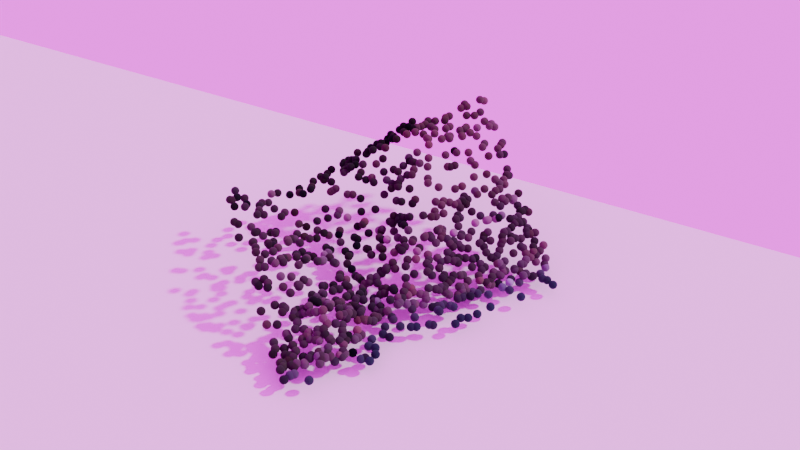 # Source: pipeline.blend  (saved by Blender 4.3.34; exported with 4.5.12 LTS)
import bpy
from mathutils import Matrix  # noqa: F401  (used for matrix-valued properties, if any)

bpy.ops.wm.read_factory_settings(use_empty=True)
scene = bpy.context.scene
scene.name = 'Scene'

# ---- collections
col_collection = bpy.data.collections.new('Collection'); scene.collection.children.link(col_collection)
col_collection_1 = bpy.data.collections.new('Collection 1'); col_collection.children.link(col_collection_1)
col_environment = bpy.data.collections.new('Environment'); col_collection.children.link(col_environment)

# ---- images (referenced by path relative to the original .blend; pixels are not part of the script)
import os
ASSET_DIR = os.environ.get("B2B_ASSET_DIR", "")  # directory of the original .blend (textures are referenced by path, not embedded)
HERE = os.path.dirname(os.path.abspath(__file__))  # packed textures are extracted next to this script under _unpacked/

def load_image(name, relpath, width, height, colorspace="sRGB"):
    """Load a texture the original file referenced (path relative to the .blend, or extracted next to this script)."""
    p = next((c for c in (os.path.join(HERE, relpath), os.path.join(ASSET_DIR, relpath)) if relpath and os.path.exists(c)), "")
    if p:
        img = bpy.data.images.load(p, check_existing=True)
        img.name = name
    else:  # same state as the original file: an image datablock whose file is absent (Cycles renders it pink)
        img = bpy.data.images.new(name, width, height)
        img.source = "FILE"
        img.filepath = "//" + (relpath or name)
    img.colorspace_settings.name = colorspace
    return img
img_ca_13_220_230_b4_rgb_gt_png = load_image('ca_13_220_230_b4_rgb_gt.png', 'ca_13_220_230_b4_rgb_gt.png', 1024, 1024, 'sRGB')
img_city_exr = load_image('city.exr', 'city.exr', 1024, 1024, 'Linear Rec.709')

# ---- materials (node trees are filled in below, after node groups)
mat_material_001 = bpy.data.materials.new('Material.001')
mat_material_002 = bpy.data.materials.new('Material.002')

# ---- node groups
ng_geometry_nodes = bpy.data.node_groups.new('Geometry Nodes', 'GeometryNodeTree')
_s = ng_geometry_nodes.interface.new_socket(name='Geometry', in_out='OUTPUT', socket_type='NodeSocketGeometry')
_s = ng_geometry_nodes.interface.new_socket(name='Geometry', in_out='INPUT', socket_type='NodeSocketGeometry')
ng_geometry_nodes.is_modifier = True
_N = ng_geometry_nodes.nodes; _L = ng_geometry_nodes.links
n0 = _N.new('NodeGroupInput'); n0.name = 'Group Input'; n0.location = (-492, 3)
n1 = _N.new('NodeGroupOutput'); n1.name = 'Group Output'; n1.location = (1191, 118)
n2 = _N.new('GeometryNodeMeshToPoints'); n2.name = 'Mesh to Points'; n2.location = (-234, 205)
n3 = _N.new('GeometryNodeInstanceOnPoints'); n3.name = 'Instance on Points'; n3.location = (441, 198)
n4 = _N.new('GeometryNodeMeshIcoSphere'); n4.name = 'Ico Sphere'; n4.location = (2, -153)
n4.inputs[0].default_value = 20.0
n4.inputs[1].default_value = 3
n5 = _N.new('GeometryNodeSetMaterial'); n5.name = 'Set Material'; n5.location = (770, 215)
n5.inputs[2].default_value = mat_material_001
_L.new(n0.outputs[0], n2.inputs[0])
_L.new(n2.outputs[0], n3.inputs[0])
_L.new(n4.outputs[0], n3.inputs[2])
_L.new(n3.outputs[0], n5.inputs[0])
_L.new(n5.outputs[0], n1.inputs[0])
n1.is_active_output = True

# ---- material node trees
mat_material_001.use_nodes = True; mat_material_001.node_tree.nodes.clear()
_N = mat_material_001.node_tree.nodes; _L = mat_material_001.node_tree.links
n0 = _N.new('ShaderNodeBsdfPrincipled'); n0.name = 'Principled BSDF'; n0.location = (-235, 541)
n0.inputs[1].default_value = 1.0
n0.inputs[2].default_value = 1.0
n0.inputs[3].default_value = 8.3
n0.inputs[13].default_value = 0.5636
n1 = _N.new('ShaderNodeOutputMaterial'); n1.name = 'Material Output'; n1.location = (311, 309)
n2 = _N.new('ShaderNodeAttribute'); n2.name = 'Attribute'; n2.location = (-600, 340)
n2.attribute_type = 'INSTANCER'
n2.attribute_name = 'Col'
n3 = _N.new('ShaderNodeBsdfDiffuse'); n3.name = 'Diffuse BSDF'; n3.location = (-171, 52)
n4 = _N.new('ShaderNodeHueSaturation'); n4.name = 'Hue/Saturation/Value'; n4.location = (-671, 93)
n4.inputs[4].default_value = (0.8, 0.06254, 0.09913, 1.0)
_L.new(n2.outputs[0], n0.inputs[0])
_L.new(n2.outputs[0], n3.inputs[0])
_L.new(n0.outputs[0], n1.inputs[0])
n1.is_active_output = True
mat_material_002.use_nodes = True; mat_material_002.node_tree.nodes.clear()
_N = mat_material_002.node_tree.nodes; _L = mat_material_002.node_tree.links
n0 = _N.new('ShaderNodeOutputMaterial'); n0.name = 'Material Output'; n0.location = (300, 300)
n1 = _N.new('ShaderNodeBsdfPrincipled'); n1.name = 'Principled BSDF'; n1.location = (10, 300)
n1.inputs[1].default_value = 0.7047
n1.inputs[2].default_value = 1.0
n2 = _N.new('ShaderNodeTexImage'); n2.name = 'Image Texture'; n2.location = (-280, 280)
n2.image = img_ca_13_220_230_b4_rgb_gt_png
_L.new(n1.outputs[0], n0.inputs[0])
_L.new(n2.outputs[0], n1.inputs[0])
n0.is_active_output = True

# ---- world
world_world = bpy.data.worlds.new('World'); scene.world = world_world
world_world.use_nodes = True; world_world.node_tree.nodes.clear()
_N = world_world.node_tree.nodes; _L = world_world.node_tree.links
n0 = _N.new('ShaderNodeOutputWorld'); n0.name = 'World Output'; n0.location = (300, 300)
n1 = _N.new('ShaderNodeBackground'); n1.name = 'Background'; n1.location = (10, 300)
n1.inputs[1].default_value = 2.2
n2 = _N.new('ShaderNodeTexEnvironment'); n2.name = 'Environment Texture'; n2.location = (-506, 368)
n2.image = img_city_exr
_L.new(n1.outputs[0], n0.inputs[0])
_L.new(n2.outputs[0], n1.inputs[0])
n0.is_active_output = True
world_world.color = (0.05088, 0.05088, 0.05088)
world_world.sun_shadow_jitter_overblur = 0.0

# ---- cameras
cam_camera = bpy.data.cameras.new('Camera')
cam_camera.clip_end = 564.7
cam_camera.ortho_scale = 7.314

# ---- meshes
me_test2 = bpy.data.meshes.new('test2')
me_test2.from_pydata([(715.0, 387.8, 178.1), (552.4, 395.0, 103.7), (839.1, 445.0, 167.3), (739.8, 506.8, 208.7), (712.9, 496.2, 190.1), (758.2, 441.5, 200.8), (902.2, 420.0, 136.0), (910.1, 546.2, 151.5), (759.9, 459.2, 206.4), (778.1, 551.8, 208.3), (648.4, 462.2, 146.6), (813.4, 576.0, 199.2), (853.6, 435.8, 162.0), (915.8, 577.8, 149.0), (724.1, 474.2, 193.1), (789.8, 419.2, 190.6), (682.9, 455.0, 161.2), (676.2, 431.5, 153.4), (847.7, 507.5, 176.8), (928.6, 438.0, 124.6), (900.5, 558.8, 155.3), (795.4, 516.0, 197.0), (659.8, 423.5, 143.0), (658.6, 484.2, 152.6), (839.2, 681.2, 201.4), (857.9, 617.0, 185.4), (890.2, 507.8, 166.9), (815.8, 449.0, 179.7), (844.8, 612.0, 193.5), (954.7, 389.5, 115.8), (1026.0, 520.2, 115.7), (941.4, 565.2, 142.9), (948.8, 758.0, 174.0), (1068.0, 730.2, 156.0), (1013.0, 467.8, 118.1), (979.8, 509.8, 134.2), (1070.0, 797.5, 178.1), (942.6, 663.8, 162.2), (1008.0, 595.5, 134.8), (1061.0, 851.0, 168.6), (966.0, 429.5, 114.2), (1012.0, 624.8, 125.6), (946.8, 776.8, 182.3), (955.9, 661.2, 157.1), (997.4, 525.2, 129.2), (1033.0, 507.5, 110.5), (952.2, 626.8, 148.5), (978.4, 707.5, 154.4), (1029.0, 607.0, 123.6), (1388.0, 482.0, 176.6), (1300.0, 493.8, 109.8), (1497.0, 473.2, 237.6), (1462.0, 608.5, 160.1), (1191.0, 417.0, 53.41), (1174.0, 528.5, 78.32), (1158.0, 655.5, 107.6), (1153.0, 854.2, 154.9), (1090.0, 707.8, 147.8), (1324.0, 777.0, 96.51), (1361.0, 607.8, 150.8), (1302.0, 417.5, 123.5), (1462.0, 477.0, 237.5), (1409.0, 517.8, 192.3), (1385.0, 615.8, 146.5), (1324.0, 629.5, 140.3), (1326.0, 707.8, 107.6), (1204.0, 664.2, 97.57), (1185.0, 778.8, 129.8), (1286.0, 418.8, 108.8), (1117.0, 439.5, 81.45), (1096.0, 804.5, 174.1), (1272.0, 779.5, 124.6), (1090.0, 462.5, 89.82), (1369.0, 677.8, 125.7), (1426.0, 630.5, 148.2), (1481.0, 580.5, 175.1), (1503.0, 486.0, 218.2), (1185.0, 475.2, 66.7), (1088.0, 528.2, 96.38), (1219.0, 765.0, 112.6), (1182.0, 574.5, 73.08), (1334.0, 657.0, 130.8), (1257.0, 456.5, 97.17), (1372.0, 501.8, 162.7), (1369.0, 407.5, 180.1), (1478.0, 445.5, 258.5), (1444.0, 580.2, 160.1), (1182.0, 436.5, 66.85), (1244.0, 634.0, 80.07), (1180.0, 706.8, 121.6), (1136.0, 885.2, 161.4), (1147.0, 767.8, 144.4), (1095.0, 492.5, 87.89), (1226.0, 499.0, 86.51), (1454.0, 576.8, 173.0), (1480.0, 467.2, 236.8), (1379.0, 492.8, 168.6), (1104.0, 742.5, 152.9), (1455.0, 471.2, 234.4), (1176.0, 922.0, 161.9), (1110.0, 898.2, 157.8), (1105.0, 905.8, 160.8), (1504.0, 570.0, 188.0), (1541.0, 449.8, 262.1), (1507.0, 435.8, 257.8), (1532.0, 518.2, 219.1), (1549.0, 469.0, 248.6), (1513.0, 466.5, 232.3), (1537.0, 491.2, 225.4), (1560.0, 503.5, 229.7), (1560.0, 485.2, 237.7), (1540.0, 516.8, 224.3), (1611.0, 479.2, 250.4), (1589.0, 419.0, 274.6), (1594.0, 417.2, 276.1), (1628.0, 413.2, 289.2), (1587.0, 408.2, 293.6), (363.0, 191.0, 10.87), (371.8, 58.75, -0.43), (360.4, 143.5, 0.08), (328.1, 154.0, 0.66), (375.2, 132.5, 0.06), (582.9, -116.0, -0.44), (900.8, -264.5, -0.39), (896.6, -249.0, -0.25), (910.8, -170.5, -0.32), (858.5, -203.8, 0.23), (847.8, -183.2, -0.06), (830.2, -139.2, -0.07), (748.5, -127.0, 0.07), (628.2, -120.2, 0.32), (438.1, 118.2, 13.64), (575.6, 91.75, 74.17), (481.6, 109.0, 23.36), (383.4, 189.2, 10.58), (524.2, 253.8, 52.72), (548.8, 161.8, 59.74), (521.9, 55.25, 33.31), (578.1, 302.2, 115.1), (396.9, 211.2, 11.19), (443.2, 215.8, 13.93), (464.4, 138.8, 17.29), (573.5, 70.5, 60.36), (416.2, 182.0, 15.65), (480.8, 74.75, 33.93), (513.4, 34.75, 22.19), (440.6, 200.5, 17.1), (532.9, 304.2, 78.5), (549.9, 223.2, 72.12), (536.2, 57.25, 43.27), (530.1, 173.5, 50.65), (468.4, 233.5, 23.47), (512.5, 343.8, 79.23), (515.6, 241.2, 45.33), (559.9, 164.5, 67.95), (577.6, -78.25, -0.29), (544.9, -3.25, 9.4), (562.6, -7.0, 13.06), (571.2, 62.25, 53.48), (579.1, 130.2, 81.29), (546.9, 107.8, 56.43), (540.4, 149.2, 52.96), (504.0, 84.5, 35.13), (515.8, 164.5, 40.02), (513.2, 238.0, 44.32), (528.1, 177.5, 51.48), (545.0, 167.0, 59.51), (516.2, 73.25, 32.82), (565.2, 189.8, 71.08), (578.0, 230.0, 85.53), (576.1, 228.5, 85.45), (543.9, 122.8, 55.63), (513.1, 14.25, 2.57), (549.1, 114.0, 58.78), (565.3, 122.8, 71.41), (546.3, 6.5, 11.9), (565.8, 2.5, 20.26), (495.8, 48.5, 25.42), (479.7, 59.75, 29.07), (460.3, 55.25, 19.57), (463.9, 107.8, 23.82), (474.2, 180.8, 25.58), (434.4, 115.8, 9.05), (449.6, 195.5, 15.49), (419.9, 145.0, 16.08), (424.4, 187.0, 13.34), (403.5, 161.5, 13.95), (401.1, 192.2, 10.57), (420.2, 261.0, 20.44), (404.9, 191.5, 10.61), (448.2, 266.5, 25.27), (403.4, 148.5, 12.24), (469.0, 285.8, 35.51), (442.3, 176.8, 17.99), (490.6, 204.5, 35.08), (488.8, 66.75, 34.73), (664.6, -9.75, 20.78), (594.1, 349.0, 122.9), (635.6, 213.0, 115.7), (733.3, 213.0, 93.66), (656.8, 53.25, 74.63), (758.1, 81.0, 82.17), (758.5, -9.5, 45.33), (923.2, 39.0, 17.25), (870.4, -4.25, 11.08), (910.2, 176.5, 54.87), (870.2, 214.8, 69.73), (689.6, 59.0, 91.86), (723.2, 160.8, 99.26), (742.9, 250.0, 100.8), (729.7, 306.5, 138.8), (606.0, 259.8, 101.0), (680.1, 356.2, 156.9), (736.7, 316.2, 140.0), (705.6, 211.0, 107.6), (904.4, 370.5, 139.8), (837.8, 242.5, 80.89), (713.3, 52.25, 96.91), (744.7, 9.25, 58.15), (927.5, 94.25, 24.29), (906.4, 14.75, 20.62), (926.8, 215.8, 68.57), (916.2, 317.8, 138.3), (735.5, 193.5, 90.04), (740.6, 311.2, 133.5), (599.9, 310.8, 125.9), (637.2, 43.0, 63.09), (616.1, 14.5, 36.76), (616.2, 233.0, 98.17), (620.5, 124.8, 115.4), (617.4, 31.75, 49.2), (737.9, 84.25, 90.1), (872.9, 131.0, 49.41), (869.6, 20.25, 18.45), (871.4, -56.5, 23.06), (863.3, 91.75, 42.68), (691.8, -19.5, 17.24), (775.6, 149.2, 80.96), (911.5, 372.8, 136.1), (798.1, 299.8, 112.5), (628.0, 163.5, 130.6), (675.9, 318.2, 140.3), (598.8, 299.8, 120.7), (748.9, 355.0, 161.7), (784.6, 315.0, 131.0), (889.5, 369.8, 146.9), (830.9, 248.2, 83.57), (834.9, 197.8, 72.43), (732.4, 17.75, 56.29), (901.4, 99.25, 37.44), (946.7, -72.0, 47.32), (853.6, 92.75, 44.73), (932.4, 306.5, 130.3), (784.4, 224.5, 86.93), (687.8, 210.2, 128.1), (615.0, 262.0, 104.8), (828.6, 364.2, 165.9), (920.4, -82.5, 32.19), (855.6, -91.75, 0.74), (860.9, -31.0, 11.49), (830.7, -28.75, 6.51), (816.0, -18.75, 20.79), (775.0, -35.0, 34.69), (761.1, -17.0, 43.17), (664.0, -101.0, -0.7), (660.6, -70.5, -0.65), (667.7, -14.75, 18.15), (591.1, -90.0, -0.28), (590.8, -30.25, 4.24), (647.8, -10.25, 22.79), (690.8, -0.25, 37.6), (703.9, -64.0, -0.26), (755.8, -7.25, 44.87), (752.6, -93.5, 0.13), (797.4, -80.75, -0.05), (884.3, -13.75, 21.89), (862.8, -81.25, 3.32), (918.0, -46.75, 48.2), (933.8, -85.25, 36.01), (754.8, 20.5, 71.21), (726.4, 42.0, 87.52), (694.3, 64.0, 99.13), (637.9, 17.0, 43.92), (639.7, 75.75, 88.8), (593.4, 14.75, 30.83), (616.4, 104.8, 96.87), (589.0, 107.0, 86.66), (590.1, 257.8, 93.02), (589.1, 255.5, 92.89), (604.8, 247.0, 95.44), (625.9, 255.8, 106.1), (624.2, 217.5, 107.4), (638.8, 237.8, 109.1), (627.5, 189.5, 117.9), (644.2, 208.2, 130.9), (597.4, 33.5, 43.1), (642.8, 137.5, 138.8), (687.9, 217.8, 124.3), (693.3, 193.8, 120.5), (682.5, 128.8, 126.0), (726.2, 206.8, 91.74), (742.6, 231.5, 96.2), (680.0, 76.75, 101.8), (729.0, 181.2, 96.8), (730.2, 170.0, 96.7), (726.4, 150.0, 98.69), (689.9, 50.0, 87.47), (720.8, 102.0, 96.12), (783.7, 217.0, 86.42), (761.8, 133.2, 79.87), (737.1, 61.75, 92.58), (787.8, 131.2, 68.5), (846.2, 195.5, 70.81), (786.6, 78.25, 69.9), (858.9, 178.8, 69.72), (789.9, 60.0, 72.07), (779.1, 38.0, 75.8), (770.9, 23.0, 72.55), (844.2, 135.2, 55.39), (789.7, 30.75, 66.9), (866.0, 125.5, 47.07), (912.7, 161.5, 48.38), (870.8, 63.75, 41.91), (927.2, 99.25, 29.74), (871.0, 6.25, 8.68), (901.6, 26.5, 19.69), (939.9, 13.75, 37.92), (951.4, -349.5, -0.26), (950.2, -112.2, 21.45), (1026.0, -167.5, 36.15), (1021.0, -145.8, 39.05), (975.1, -132.8, 14.71), (1049.0, -297.8, -0.36), (1043.0, -252.5, 0.27), (1049.0, -283.5, -0.03), (993.2, -253.0, -0.25), (1079.0, -211.8, 44.62), (1071.0, -199.0, 49.65), (1019.0, -230.8, 0.53), (1004.0, -214.5, 1.42), (1017.0, -176.2, 24.97), (1007.0, -114.2, 49.73), (1056.0, -170.2, 55.7), (1032.0, -245.5, 0.68), (996.8, -244.2, 0.01), (998.6, -171.8, 4.44), (979.3, -139.5, 10.36), (952.7, -138.0, 1.6), (1140.0, -120.5, 117.3), (1125.0, -286.2, 5.02), (1296.0, -280.8, 85.32), (1505.0, -130.2, 230.1), (1398.0, -147.5, 200.4), (1229.0, -228.5, 104.4), (1130.0, -204.0, 72.01), (1196.0, -147.8, 119.2), (1227.0, -236.5, 99.42), (1359.0, -195.0, 155.5), (1500.0, -135.5, 228.7), (1490.0, -232.2, 185.1), (1423.0, -145.8, 204.6), (1190.0, -266.8, 64.05), (1485.0, -122.0, 225.4), (1095.0, -226.2, 44.26), (1245.0, -198.2, 115.4), (1483.0, -266.2, 174.0), (1470.0, -137.0, 212.4), (1278.0, -250.8, 94.16), (1286.0, -123.8, 161.7), (1132.0, -139.0, 105.0), (1150.0, -239.2, 58.99), (1311.0, -176.0, 144.0), (1418.0, -159.2, 198.3), (1408.0, -285.0, 126.4), (1507.0, -151.0, 213.4), (1350.0, -195.5, 152.2), (1170.0, -240.8, 69.2), (1491.0, -187.5, 193.4), (1200.0, -275.0, 62.04), (1151.0, -288.2, 26.85), (1106.0, -292.8, 0.95), (1096.0, -254.0, 17.9), (1149.0, -279.2, 33.4), (1146.0, -294.2, 18.74), (1168.0, -297.8, 23.26), (1199.0, -299.8, 36.38), (1258.0, -294.5, 72.73), (1308.0, -290.0, 87.05), (1373.0, -280.2, 122.6), (1421.0, -281.8, 136.4), (1436.0, -294.0, 147.9), (1489.0, -272.2, 174.8), (1135.0, -234.0, 53.45), (1088.0, -239.5, 30.81), (1091.0, -214.0, 49.15), (1108.0, -139.0, 100.2), (1109.0, -161.2, 87.02), (1164.0, -120.0, 121.1), (1107.0, -226.2, 47.23), (1161.0, -174.0, 94.67), (1147.0, -205.8, 75.2), (1190.0, -169.0, 108.9), (1250.0, -115.0, 155.6), (1208.0, -191.5, 114.2), (1238.0, -179.0, 130.6), (1301.0, -122.2, 169.1), (1315.0, -115.5, 179.2), (1321.0, -113.8, 182.4), (1242.0, -195.8, 117.9), (1222.0, -219.2, 106.4), (1297.0, -149.8, 157.4), (1288.0, -168.2, 143.4), (1285.0, -184.0, 132.0), (1258.0, -225.5, 102.8), (1343.0, -161.8, 163.9), (1312.0, -201.8, 130.7), (1310.0, -217.0, 119.2), (1381.0, -168.2, 177.9), (1323.0, -242.8, 114.8), (1368.0, -225.2, 139.8), (1399.0, -227.0, 153.9), (1446.0, -225.8, 171.5), (980.1, 49.0, 60.09), (1016.0, -102.5, 59.62), (1036.0, 32.5, 102.2), (999.1, 143.8, 28.13), (951.9, 225.2, 67.27), (1020.0, 323.0, 106.2), (1040.0, 213.0, 35.51), (968.6, 0.75, 56.92), (1076.0, -45.75, 122.3), (1031.0, 57.25, 90.15), (1011.0, 178.5, 28.83), (983.7, 274.0, 96.32), (1042.0, 323.5, 107.2), (949.2, 360.8, 123.3), (982.6, -102.5, 45.72), (959.4, -85.5, 45.08), (974.6, 85.75, 56.41), (946.1, 190.5, 53.16), (1001.0, 331.0, 105.3), (1059.0, 247.0, 40.07), (947.9, -2.25, 45.59), (1007.0, -83.0, 74.51), (972.7, -35.25, 68.44), (1001.0, 156.5, 34.22), (988.3, 267.5, 89.63), (995.4, 300.8, 105.8), (942.2, 305.2, 127.7), (1057.0, -1.5, 105.5), (1031.0, -67.75, 96.43), (1070.0, -90.75, 98.14), (1002.0, 63.5, 74.49), (1022.0, 48.0, 86.3), (1044.0, 35.0, 108.3), (1071.0, 16.75, 123.7), (962.8, -42.75, 68.04), (979.9, -83.25, 60.88), (950.4, 108.2, 34.64), (966.4, 104.2, 46.06), (988.7, 88.5, 68.73), (964.4, 16.75, 50.73), (1470.0, -110.0, 223.5), (1319.0, -16.5, 232.4), (1262.0, 53.0, 191.2), (1127.0, -2.0, 160.4), (1146.0, 183.0, 86.44), (1160.0, 250.0, 73.17), (1210.0, 155.0, 118.7), (1149.0, -6.75, 169.4), (1304.0, 72.75, 199.3), (1260.0, -78.75, 179.0), (1386.0, -89.0, 222.6), (1428.0, -59.5, 231.6), (1301.0, -97.5, 186.8), (1364.0, 60.25, 244.7), (1455.0, 239.5, 262.9), (1313.0, 131.5, 182.9), (1200.0, 55.0, 161.2), (1251.0, 178.2, 124.1), (1232.0, 223.8, 105.5), (1288.0, 366.5, 110.0), (1211.0, 373.2, 58.85), (1170.0, 341.5, 53.64), (1193.0, 262.8, 83.35), (1266.0, 272.0, 117.6), (1197.0, 132.8, 123.6), (1335.0, 240.0, 169.7), (1290.0, 141.8, 162.8), (1400.0, 225.2, 218.3), (1383.0, 152.5, 217.6), (1444.0, 172.2, 272.6), (1483.0, 144.5, 304.5), (1492.0, 40.75, 284.8), (1509.0, -7.0, 264.9), (1331.0, -52.25, 228.7), (1430.0, 166.8, 263.5), (1274.0, 72.75, 183.8), (1449.0, 348.0, 232.8), (1374.0, 339.2, 174.4), (1259.0, 296.8, 100.8), (1228.0, 376.5, 69.65), (1326.0, 311.5, 137.9), (1464.0, 324.0, 244.3), (1501.0, 201.8, 294.0), (1315.0, -105.5, 187.9), (1303.0, 45.5, 214.1), (1182.0, 16.25, 174.6), (1144.0, 106.2, 115.7), (1101.0, 262.0, 47.23), (1089.0, 78.0, 121.7), (1140.0, 19.25, 160.6), (1295.0, 94.5, 185.8), (1238.0, -60.5, 178.0), (1346.0, -69.0, 225.6), (1466.0, -83.75, 230.0), (1365.0, -54.5, 237.6), (1382.0, 54.5, 257.4), (1375.0, 122.5, 227.2), (1228.0, 15.0, 199.2), (1243.0, 96.0, 153.6), (1248.0, 166.2, 126.6), (1279.0, 268.5, 124.8), (1115.0, 149.8, 88.22), (1127.0, 270.2, 35.64), (1126.0, 292.0, 48.65), (1148.0, 191.2, 84.58), (1160.0, 128.0, 107.7), (1200.0, 110.2, 130.0), (1466.0, 383.8, 254.8), (1443.0, 303.0, 235.9), (1308.0, 94.5, 193.8), (1448.0, 207.8, 256.8), (1462.0, 169.0, 287.5), (1488.0, 122.8, 309.5), (1456.0, -57.25, 236.1), (1420.0, -33.0, 248.2), (1430.0, 107.0, 271.1), (1492.0, 273.5, 275.6), (1281.0, 121.8, 163.6), (1253.0, 163.8, 133.7), (1377.0, 383.8, 181.0), (1202.0, 284.2, 79.96), (1086.0, 371.5, 71.69), (1441.0, 383.8, 243.9), (1422.0, 198.0, 248.9), (1104.0, -41.25, 137.8), (1124.0, -74.25, 138.9), (1186.0, -25.75, 178.3), (1166.0, -59.5, 148.2), (1195.0, -25.25, 181.5), (1187.0, -61.0, 152.2), (1183.0, -106.0, 132.1), (1247.0, -64.0, 179.7), (1255.0, -89.5, 172.6), (1304.0, -104.0, 183.5), (1120.0, 33.0, 142.7), (1495.0, 388.0, 282.3), (1583.0, -293.8, 198.4), (1582.0, -162.5, 244.6), (1533.0, -147.5, 223.3), (1581.0, -266.0, 212.9), (1575.0, -177.8, 235.5), (1538.0, -126.0, 231.0), (1520.0, -284.8, 186.5), (1616.0, -288.0, 219.4), (1771.0, -259.5, 244.0), (1683.0, -245.8, 248.5), (1619.0, -195.8, 243.0), (1609.0, -238.8, 231.7), (1774.0, -148.2, 321.0), (1866.0, -159.0, 310.8), (1892.0, -164.0, 318.1), (1681.0, -224.0, 266.1), (1846.0, -178.8, 293.3), (1649.0, -260.2, 243.7), (1700.0, -266.2, 239.5), (1757.0, -251.0, 252.1), (1682.0, -222.5, 267.4), (1632.0, -134.2, 284.8), (1682.0, -178.8, 283.2), (1718.0, -252.2, 250.1), (1864.0, -194.0, 289.4), (1803.0, -236.5, 253.5), (1629.0, -248.2, 243.2), (1905.0, -165.8, 324.1), (1562.0, 117.5, 330.5), (1510.0, 230.0, 291.4), (1516.0, 52.75, 291.8), (1570.0, -101.2, 260.6), (1543.0, 194.8, 303.4), (1580.0, 376.2, 316.7), (1562.0, 146.5, 326.2), (1568.0, 78.75, 318.4), (1546.0, 305.5, 308.6), (1568.0, 160.5, 322.5), (1539.0, -78.75, 258.4), (1571.0, 175.0, 320.5), (1515.0, 325.8, 291.1), (1515.0, 125.8, 320.6), (1738.0, -58.0, 336.4), (1676.0, 34.5, 332.2), (1598.0, 318.0, 335.1), (1698.0, 324.0, 341.0), (1709.0, 273.0, 373.3), (1608.0, 93.0, 339.2), (1723.0, 174.5, 382.1), (1631.0, 2.5, 302.1), (1650.0, -26.25, 306.8), (1723.0, 8.5, 334.3), (1860.0, 123.8, 395.5), (1806.0, 5.25, 369.8), (1863.0, 10.5, 387.0), (1832.0, -101.2, 343.3), (1942.0, -52.25, 393.5), (1947.0, -104.8, 372.6), (1933.0, 39.5, 406.4), (1809.0, 9.0, 370.7), (1774.0, 56.25, 375.2), (1833.0, 201.5, 386.5), (1704.0, 139.0, 376.5), (1751.0, 295.0, 376.3), (1692.0, 352.5, 320.3), (1629.0, 357.5, 332.7), (1706.0, 342.0, 340.6), (1733.0, 307.8, 362.6), (1738.0, 265.5, 388.8), (1784.0, 142.5, 384.3), (1806.0, 93.5, 389.2), (1900.0, 118.2, 399.0), (1850.0, 13.25, 384.0), (1837.0, -56.25, 370.9), (1985.0, 61.5, 422.5), (1933.0, -83.5, 379.4), (1992.0, 77.0, 427.8), (1762.0, 227.8, 382.0), (1640.0, 385.5, 311.5), (1664.0, 312.8, 350.5), (1780.0, 212.2, 383.2), (1706.0, -83.5, 316.5), (1634.0, -9.5, 303.3), (1652.0, 363.2, 302.9), (1662.0, 288.8, 357.0), (1694.0, 249.5, 377.0), (1719.0, 216.5, 383.4), (1704.0, 147.5, 379.1), (1797.0, 200.8, 387.0), (1738.0, 84.25, 372.7), (1767.0, 65.5, 375.8), (1828.0, 82.25, 390.7), (1831.0, 29.0, 382.3), (1840.0, -20.5, 378.5), (1887.0, -37.25, 383.9), (1979.0, -13.75, 414.3), (2033.0, 12.75, 448.1), (1810.0, -100.5, 336.4), (1699.0, -109.5, 304.3), (1760.0, 52.75, 371.1), (1792.0, 166.5, 386.1), (1679.0, 124.8, 362.4), (1612.0, 155.2, 350.0), (1657.0, 344.5, 322.1), (1676.0, 362.0, 301.9), (1584.0, 185.2, 327.8), (1804.0, 273.2, 378.5), (1751.0, 128.0, 382.3), (1716.0, -5.25, 333.6), (1884.0, 129.8, 396.8), (1947.0, 3.5, 407.8), (1949.0, -86.75, 384.5), (2052.0, -2.25, 435.4), (1968.0, 84.75, 416.2), (1612.0, 352.0, 323.9), (1742.0, 241.0, 384.2), (1844.0, 167.8, 388.9), (1661.0, 399.0, 289.3), (1385.0, -645.8, -0.44), (1052.0, -411.0, -0.27), (1012.0, -384.0, -0.29), (995.8, -356.0, 0.48), (1246.0, -383.8, 11.45), (1373.0, -409.0, 61.92), (1475.0, -447.2, 88.21), (1463.0, -477.8, 67.79), (1428.0, -372.0, 129.6), (1254.0, -394.0, 6.83), (1372.0, -303.2, 110.0), (1372.0, -460.8, 31.34), (1471.0, -528.2, 27.82), (1510.0, -302.2, 177.6), (1278.0, -334.5, 54.64), (1356.0, -347.5, 75.5), (1425.0, -430.8, 79.21), (1515.0, -528.8, 62.73), (1449.0, -404.0, 124.9), (1359.0, -363.2, 70.96), (1248.0, -333.0, 41.86), (1398.0, -371.0, 94.8), (1418.0, -486.2, 41.37), (1435.0, -489.8, 50.6), (1410.0, -319.0, 124.9), (1513.0, -560.5, 29.92), (1514.0, -528.0, 63.9), (1495.0, -563.2, 8.37), (1404.0, -610.5, -0.35), (1404.0, -587.8, -0.1), (1467.0, -500.8, 50.45), (1395.0, -538.5, 0.47), (1383.0, -513.0, 18.87), (1358.0, -509.0, 24.19), (1244.0, -544.5, -0.33), (1333.0, -501.5, -0.88), (1402.0, -542.2, 0.22), (1432.0, -567.0, 0.2), (1490.0, -505.2, 66.47), (1492.0, -519.5, 52.58), (1483.0, -573.2, 0.96), (1437.0, -489.8, 51.81), (1408.0, -477.5, 42.92), (1383.0, -482.0, 21.59), (1374.0, -458.5, 33.3), (1331.0, -460.2, 4.1), (1346.0, -425.2, 30.27), (1338.0, -420.5, 30.87), (1263.0, -482.0, -0.19), (1349.0, -392.8, 61.59), (1315.0, -414.5, 22.24), (1312.0, -401.5, 25.67), (1310.0, -381.5, 32.74), (1281.0, -385.8, 27.61), (1298.0, -341.2, 58.5), (1244.0, -374.0, 20.35), (1194.0, -406.0, -0.64), (1204.0, -363.2, 1.55), (1121.0, -446.2, -0.18), (1177.0, -336.0, 0.98), (1167.0, -308.2, 5.67), (1123.0, -308.5, 0.38), (1139.0, -304.2, 3.22), (1142.0, -339.2, 3.9), (1177.0, -360.0, 0.07), (1234.0, -345.0, 30.0), (1297.0, -319.5, 69.8), (1259.0, -386.0, 16.28), (1354.0, -323.2, 97.12), (1280.0, -419.0, 1.57), (1267.0, -445.0, -0.23), (1346.0, -384.2, 59.15), (1374.0, -368.8, 79.36), (1349.0, -407.2, 46.43), (1312.0, -461.8, 0.09), (1418.0, -369.5, 116.6), (1440.0, -364.0, 143.0), (1462.0, -364.0, 154.4), (1476.0, -372.0, 151.7), (1476.0, -395.5, 130.0), (1489.0, -411.8, 115.3), (1476.0, -459.2, 83.75), (1513.0, -313.8, 183.9), (1510.0, -433.0, 105.3), (1509.0, -496.5, 79.61), (1571.0, -479.8, 113.4), (1578.0, -408.8, 145.8), (1566.0, -392.0, 151.4), (1572.0, -439.5, 126.6), (1554.0, -385.2, 152.8), (1554.0, -462.5, 111.6), (1550.0, -384.0, 152.6), (1539.0, -535.5, 81.0), (1542.0, -317.5, 180.4), (1518.0, -378.8, 145.9), (1554.0, -357.0, 165.7), (1566.0, -371.0, 161.2), (1567.0, -402.2, 146.9), (1544.0, -450.0, 111.3), (1557.0, -441.5, 122.2), (1569.0, -445.2, 122.1), (1534.0, -492.0, 93.53), (1664.0, -326.0, 187.9), (1657.0, -354.2, 172.5), (1678.0, -323.8, 188.8), (1661.0, -391.2, 157.4), (1617.0, -303.8, 207.4), (1727.0, -329.2, 189.0), (1653.0, -304.0, 206.6), (1594.0, -381.5, 158.3), (1584.0, -412.0, 145.2), (1632.0, -376.0, 162.7), (1641.0, -383.0, 159.1), (1654.0, -390.5, 156.5), (1659.0, -409.5, 150.6)], [], [])
_ca = me_test2.color_attributes.new('Col', 'FLOAT_COLOR', 'POINT')
_ca.data.foreach_set('color', [0.2159, 0.2051, 0.1981, 1.0, 0.07619, 0.06848, 0.06663, 1.0, 0.07227, 0.08438, 0.06301, 1.0, 0.117, 0.1046, 0.09531, 1.0, 0.09531, 0.09759, 0.08228, 1.0, 0.1981, 0.1746, 0.1651, 1.0, 0.08438, 0.07819, 0.07227, 1.0, 0.0382, 0.04374, 0.04374, 1.0, 0.09759, 0.09759, 0.09084, 1.0, 0.0865, 0.06848, 0.07036, 1.0, 0.0331, 0.03955, 0.0331, 1.0, 0.08866, 0.07619, 0.07819, 1.0, 0.1746, 0.1413, 0.1274, 1.0, 0.07819, 0.06663, 0.06125, 1.0, 0.1046, 0.09759, 0.09306, 1.0, 0.08228, 0.08228, 0.07227, 1.0, 0.07036, 0.06848, 0.06301, 1.0, 0.1195, 0.1046, 0.1022, 1.0, 0.1119, 0.0999, 0.0999, 1.0, 0.0648, 0.07227, 0.06663, 1.0, 0.05448, 0.04374, 0.04817, 1.0, 0.09084, 0.08228, 0.08228, 1.0, 0.04667, 0.05613, 0.04667, 1.0, 0.07619, 0.06848, 0.07227, 1.0, 0.05781, 0.05781, 0.05448, 1.0, 0.08022, 0.07619, 0.08022, 1.0, 0.159, 0.1384, 0.1221, 1.0, 0.1356, 0.117, 0.1144, 1.0, 0.08022, 0.07421, 0.07036, 1.0, 0.06848, 0.06663, 0.07227, 1.0, 0.0999, 0.0865, 0.08438, 1.0, 0.05448, 0.05781, 0.05127, 1.0, 0.05613, 0.05286, 0.04817, 1.0, 0.07421, 0.07819, 0.06848, 1.0, 0.08866, 0.07819, 0.08022, 1.0, 0.15, 0.1274, 0.117, 1.0, 0.0865, 0.0865, 0.08228, 1.0, 0.05448, 0.05781, 0.05286, 1.0, 0.08866, 0.07619, 0.07619, 1.0, 0.02217, 0.02843, 0.02416, 1.0, 0.05448, 0.05951, 0.05286, 1.0, 0.05781, 0.05448, 0.05127, 1.0, 0.06848, 0.06848, 0.05781, 1.0, 0.05781, 0.05951, 0.05613, 1.0, 0.1746, 0.15, 0.1384, 1.0, 0.1529, 0.1329, 0.1413, 1.0, 0.117, 0.1046, 0.1095, 1.0, 0.1441, 0.1274, 0.1274, 1.0, 0.01938, 0.02956, 0.02519, 1.0, 0.1301, 0.1022, 0.0999, 1.0, 0.0648, 0.05781, 0.06125, 1.0, 0.02416, 0.0382, 0.02315, 1.0, 0.04971, 0.07036, 0.04231, 1.0, 0.1356, 0.1046, 0.1022, 1.0, 0.04231, 0.0319, 0.0319, 1.0, 0.06663, 0.06663, 0.05781, 1.0, 0.08228, 0.06848, 0.07227, 1.0, 0.08022, 0.06848, 0.07036, 1.0, 0.05951, 0.05448, 0.05448, 1.0, 0.02732, 0.03955, 0.03071, 1.0, 0.1912, 0.1683, 0.1651, 1.0, 0.0356, 0.05127, 0.03071, 1.0, 0.03955, 0.04092, 0.03689, 1.0, 0.06125, 0.0648, 0.04667, 1.0, 0.01444, 0.02217, 0.02029, 1.0, 0.02029, 0.02732, 0.02624, 1.0, 0.1356, 0.1095, 0.1144, 1.0, 0.09531, 0.08022, 0.08228, 1.0, 0.1301, 0.1248, 0.1221, 1.0, 0.04519, 0.06125, 0.03955, 1.0, 0.0137, 0.02029, 0.02122, 1.0, 0.2582, 0.2195, 0.2195, 1.0, 0.08866, 0.08438, 0.07619, 1.0, 0.02843, 0.03434, 0.02732, 1.0, 0.05127, 0.06848, 0.04519, 1.0, 0.03955, 0.0331, 0.03434, 1.0, 0.04667, 0.06848, 0.03955, 1.0, 0.09759, 0.09306, 0.08228, 1.0, 0.09531, 0.08438, 0.08438, 1.0, 0.0999, 0.09084, 0.08866, 1.0, 0.1195, 0.1022, 0.09084, 1.0, 0.08866, 0.06301, 0.06125, 1.0, 0.04519, 0.04667, 0.04231, 1.0, 0.1384, 0.1022, 0.09531, 1.0, 0.1384, 0.1195, 0.1095, 1.0, 0.0356, 0.04971, 0.0356, 1.0, 0.04519, 0.06125, 0.03434, 1.0, 0.04092, 0.05448, 0.03689, 1.0, 0.0648, 0.04667, 0.04374, 1.0, 0.07819, 0.07421, 0.07227, 1.0, 0.02315, 0.03955, 0.02956, 1.0, 0.06125, 0.06301, 0.06125, 1.0, 0.08022, 0.09531, 0.05613, 1.0, 0.05951, 0.07619, 0.05951, 1.0, 0.03689, 0.05448, 0.0356, 1.0, 0.04092, 0.04519, 0.04231, 1.0, 0.1274, 0.1046, 0.09531, 1.0, 0.1022, 0.09306, 0.08866, 1.0, 0.08438, 0.08228, 0.07619, 1.0, 0.08228, 0.08228, 0.0865, 1.0, 0.0865, 0.06663, 0.07036, 1.0, 0.07421, 0.06663, 0.06125, 1.0, 0.02315, 0.02217, 0.02315, 1.0, 0.0382, 0.04817, 0.0382, 1.0, 0.01764, 0.0319, 0.02029, 1.0, 0.02956, 0.04374, 0.0331, 1.0, 0.016, 0.02416, 0.01681, 1.0, 0.01681, 0.02732, 0.02416, 1.0, 0.03689, 0.05286, 0.0356, 1.0, 0.02624, 0.0356, 0.02956, 1.0, 0.03955, 0.05127, 0.0382, 1.0, 0.02843, 0.04667, 0.02732, 1.0, 0.05951, 0.04519, 0.04092, 1.0, 0.02843, 0.03434, 0.0319, 1.0, 0.02843, 0.0331, 0.0319, 1.0, 0.0137, 0.02416, 0.01938, 1.0, 0.02519, 0.03689, 0.02416, 1.0, 0.06848, 0.08866, 0.06663, 1.0, 0.06663, 0.09759, 0.1195, 1.0, 0.1144, 0.1301, 0.159, 1.0, 0.04519, 0.04667, 0.05951, 1.0, 0.147, 0.1559, 0.1878, 1.0, 0.04667, 0.0865, 0.1095, 1.0, 0.05448, 0.07619, 0.09084, 1.0, 0.05951, 0.09306, 0.1095, 1.0, 0.09084, 0.117, 0.1384, 1.0, 0.04374, 0.07619, 0.09531, 1.0, 0.04817, 0.08022, 0.09759, 1.0, 0.06125, 0.09084, 0.1046, 1.0, 0.03689, 0.04667, 0.05951, 1.0, 0.03689, 0.07227, 0.08866, 1.0, 0.2195, 0.1912, 0.1946, 1.0, 0.05127, 0.06663, 0.04971, 1.0, 0.07036, 0.06848, 0.07036, 1.0, 0.08228, 0.1144, 0.07036, 1.0, 0.159, 0.1413, 0.1441, 1.0, 0.2122, 0.1683, 0.1559, 1.0, 0.07421, 0.1022, 0.07036, 1.0, 0.07819, 0.0648, 0.0648, 1.0, 0.07819, 0.09759, 0.06125, 1.0, 0.05781, 0.05781, 0.05286, 1.0, 0.04231, 0.0382, 0.04519, 1.0, 0.1119, 0.1248, 0.09759, 1.0, 0.06125, 0.05127, 0.04092, 1.0, 0.227, 0.2122, 0.2307, 1.0, 0.1329, 0.117, 0.1119, 1.0, 0.04971, 0.04817, 0.04519, 1.0, 0.06125, 0.06663, 0.05781, 1.0, 0.09084, 0.08438, 0.0865, 1.0, 0.1356, 0.1413, 0.1356, 1.0, 0.0382, 0.03689, 0.0382, 1.0, 0.05448, 0.05781, 0.05127, 1.0, 0.15, 0.1144, 0.1022, 1.0, 0.1221, 0.1119, 0.1144, 1.0, 0.2159, 0.1779, 0.1683, 1.0, 0.08228, 0.1221, 0.1441, 1.0, 0.0999, 0.1046, 0.09759, 1.0, 0.162, 0.1714, 0.15, 1.0, 0.08866, 0.09759, 0.08022, 1.0, 0.1095, 0.1119, 0.1046, 1.0, 0.2232, 0.1946, 0.2016, 1.0, 0.1529, 0.1356, 0.1356, 1.0, 0.1095, 0.0865, 0.08228, 1.0, 0.1046, 0.09531, 0.09306, 1.0, 0.0648, 0.06301, 0.06125, 1.0, 0.117, 0.09084, 0.09531, 1.0, 0.1413, 0.1119, 0.1046, 1.0, 0.2918, 0.2705, 0.2961, 1.0, 0.0999, 0.09306, 0.09306, 1.0, 0.0865, 0.08866, 0.08228, 1.0, 0.1221, 0.107, 0.1144, 1.0, 0.1221, 0.107, 0.1022, 1.0, 0.07227, 0.08228, 0.0865, 1.0, 0.1413, 0.1248, 0.1095, 1.0, 0.1274, 0.117, 0.1119, 1.0, 0.2918, 0.2542, 0.2232, 1.0, 0.09306, 0.08228, 0.08866, 1.0, 0.1683, 0.1559, 0.1529, 1.0, 0.0865, 0.08022, 0.07227, 1.0, 0.147, 0.1529, 0.1384, 1.0, 0.07619, 0.07421, 0.07619, 1.0, 0.09759, 0.107, 0.0865, 1.0, 0.1912, 0.1714, 0.1812, 1.0, 0.07036, 0.07819, 0.06301, 1.0, 0.1714, 0.1441, 0.1559, 1.0, 0.05127, 0.04817, 0.03689, 1.0, 0.06125, 0.07227, 0.05613, 1.0, 0.08022, 0.1119, 0.07421, 1.0, 0.03689, 0.0356, 0.03689, 1.0, 0.06848, 0.09531, 0.05781, 1.0, 0.08866, 0.08866, 0.07819, 1.0, 0.07227, 0.05951, 0.06125, 1.0, 0.08866, 0.08866, 0.08438, 1.0, 0.09306, 0.07819, 0.08228, 1.0, 0.08438, 0.08866, 0.07421, 1.0, 0.0999, 0.09531, 0.09084, 1.0, 0.162, 0.1441, 0.159, 1.0, 0.06848, 0.06848, 0.06301, 1.0, 0.04519, 0.05286, 0.04231, 1.0, 0.09306, 0.08866, 0.09084, 1.0, 0.1046, 0.107, 0.0999, 1.0, 0.07227, 0.05613, 0.05951, 1.0, 0.1845, 0.1384, 0.1195, 1.0, 0.04971, 0.05448, 0.0648, 1.0, 0.1301, 0.1221, 0.1329, 1.0, 0.06125, 0.05448, 0.05781, 1.0, 0.0382, 0.04374, 0.04092, 1.0, 0.1356, 0.1195, 0.1221, 1.0, 0.2016, 0.1845, 0.1946, 1.0, 0.05781, 0.06848, 0.05613, 1.0, 0.107, 0.0999, 0.09759, 1.0, 0.1046, 0.1022, 0.107, 1.0, 0.1195, 0.107, 0.09759, 1.0, 0.1144, 0.107, 0.0999, 1.0, 0.06663, 0.06125, 0.06301, 1.0, 0.117, 0.1095, 0.09759, 1.0, 0.0648, 0.06848, 0.06125, 1.0, 0.1248, 0.1384, 0.107, 1.0, 0.1195, 0.0865, 0.07819, 1.0, 0.07227, 0.06663, 0.07421, 1.0, 0.2747, 0.2789, 0.314, 1.0, 0.08438, 0.08228, 0.07819, 1.0, 0.08228, 0.0999, 0.07619, 1.0, 0.1046, 0.09759, 0.0999, 1.0, 0.1046, 0.09531, 0.09759, 1.0, 0.08228, 0.08438, 0.07619, 1.0, 0.1022, 0.107, 0.09306, 1.0, 0.06125, 0.06663, 0.05448, 1.0, 0.0865, 0.08438, 0.08438, 1.0, 0.2502, 0.2086, 0.2016, 1.0, 0.08438, 0.08438, 0.08438, 1.0, 0.1046, 0.09084, 0.09759, 1.0, 0.0865, 0.08438, 0.07819, 1.0, 0.05127, 0.05613, 0.05781, 1.0, 0.1683, 0.1441, 0.1441, 1.0, 0.07819, 0.07819, 0.07421, 1.0, 0.1384, 0.117, 0.1195, 1.0, 0.0648, 0.06301, 0.06125, 1.0, 0.1746, 0.1529, 0.1529, 1.0, 0.2831, 0.2502, 0.2542, 1.0, 0.1651, 0.15, 0.1441, 1.0, 0.09759, 0.08228, 0.0865, 1.0, 0.0999, 0.09531, 0.09084, 1.0, 0.1529, 0.1441, 0.1329, 1.0, 0.09759, 0.09084, 0.08866, 1.0, 0.05127, 0.05951, 0.04971, 1.0, 0.07619, 0.07036, 0.07819, 1.0, 0.07819, 0.08438, 0.07619, 1.0, 0.1746, 0.1195, 0.0999, 1.0, 0.04519, 0.05286, 0.04971, 1.0, 0.1981, 0.1714, 0.1683, 1.0, 0.09306, 0.08438, 0.09306, 1.0, 0.2051, 0.1946, 0.1912, 1.0, 0.1301, 0.1248, 0.1248, 1.0, 0.02122, 0.03071, 0.02519, 1.0, 0.107, 0.09531, 0.09084, 1.0, 0.1274, 0.1144, 0.107, 1.0, 0.1529, 0.1413, 0.147, 1.0, 0.09531, 0.1046, 0.1248, 1.0, 0.06848, 0.06663, 0.06848, 1.0, 0.1195, 0.1046, 0.0999, 1.0, 0.1095, 0.09084, 0.08866, 1.0, 0.09084, 0.1195, 0.09084, 1.0, 0.0865, 0.09306, 0.07819, 1.0, 0.04092, 0.07227, 0.09531, 1.0, 0.06125, 0.09531, 0.117, 1.0, 0.1529, 0.1356, 0.1441, 1.0, 0.04374, 0.05127, 0.0648, 1.0, 0.006512, 0.008568, 0.01298, 1.0, 0.1683, 0.1746, 0.1651, 1.0, 0.2789, 0.2086, 0.1779, 1.0, 0.08228, 0.1195, 0.1413, 1.0, 0.2016, 0.159, 0.1441, 1.0, 0.04519, 0.06663, 0.08438, 1.0, 0.06663, 0.0865, 0.1022, 1.0, 0.04817, 0.05448, 0.05127, 1.0, 0.06125, 0.07227, 0.08022, 1.0, 0.05951, 0.07227, 0.06663, 1.0, 0.1651, 0.159, 0.1683, 1.0, 0.05951, 0.06125, 0.06125, 1.0, 0.07421, 0.08228, 0.0648, 1.0, 0.107, 0.107, 0.09759, 1.0, 0.02315, 0.0356, 0.02732, 1.0, 0.08866, 0.08228, 0.09084, 1.0, 0.1946, 0.159, 0.15, 1.0, 0.2051, 0.1651, 0.15, 1.0, 0.08866, 0.0865, 0.07619, 1.0, 0.07421, 0.07619, 0.06848, 1.0, 0.07227, 0.07421, 0.05781, 1.0, 0.06848, 0.06301, 0.06301, 1.0, 0.04519, 0.05127, 0.04667, 1.0, 0.147, 0.1301, 0.1356, 1.0, 0.1119, 0.1046, 0.1022, 1.0, 0.1441, 0.1274, 0.1248, 1.0, 0.162, 0.1413, 0.1384, 1.0, 0.08022, 0.09306, 0.08228, 1.0, 0.1912, 0.1529, 0.1356, 1.0, 0.04374, 0.05127, 0.04667, 1.0, 0.02416, 0.0331, 0.02843, 1.0, 0.0865, 0.07619, 0.07619, 1.0, 0.1022, 0.09306, 0.09759, 1.0, 0.1274, 0.1195, 0.1274, 1.0, 0.1529, 0.117, 0.1119, 1.0, 0.2051, 0.1746, 0.1746, 1.0, 0.09759, 0.08866, 0.09084, 1.0, 0.2232, 0.1912, 0.1946, 1.0, 0.07421, 0.07227, 0.07227, 1.0, 0.08228, 0.08866, 0.08022, 1.0, 0.09759, 0.09306, 0.09759, 1.0, 0.09759, 0.0865, 0.08228, 1.0, 0.1651, 0.159, 0.159, 1.0, 0.15, 0.1195, 0.1221, 1.0, 0.04374, 0.04667, 0.04231, 1.0, 0.04092, 0.03689, 0.03434, 1.0, 0.07619, 0.07619, 0.07819, 1.0, 0.05448, 0.05951, 0.04971, 1.0, 0.04092, 0.04667, 0.04231, 1.0, 0.08228, 0.09306, 0.08228, 1.0, 0.08022, 0.08228, 0.07619, 1.0, 0.0999, 0.08866, 0.09759, 1.0, 0.04374, 0.04231, 0.04374, 1.0, 0.0648, 0.05951, 0.05951, 1.0, 0.06125, 0.0648, 0.06663, 1.0, 0.03434, 0.05286, 0.0382, 1.0, 0.05613, 0.06125, 0.06848, 1.0, 0.07227, 0.06663, 0.06663, 1.0, 0.06663, 0.07819, 0.0648, 1.0, 0.04231, 0.07421, 0.09306, 1.0, 0.2122, 0.2016, 0.2159, 1.0, 0.1981, 0.1714, 0.1714, 1.0, 0.1981, 0.1714, 0.1714, 1.0, 0.1746, 0.1651, 0.1746, 1.0, 0.07619, 0.1095, 0.1301, 1.0, 0.07819, 0.08866, 0.1095, 1.0, 0.0999, 0.1301, 0.15, 1.0, 0.06125, 0.0865, 0.1046, 1.0, 0.1119, 0.1221, 0.107, 1.0, 0.1022, 0.1046, 0.09759, 1.0, 0.0648, 0.07421, 0.08866, 1.0, 0.03955, 0.04519, 0.05613, 1.0, 0.1845, 0.1683, 0.1683, 1.0, 0.1845, 0.1356, 0.1248, 1.0, 0.09306, 0.1195, 0.09306, 1.0, 0.107, 0.1274, 0.1529, 1.0, 0.08438, 0.1119, 0.1356, 1.0, 0.2232, 0.2122, 0.2232, 1.0, 0.227, 0.1946, 0.1912, 1.0, 0.08866, 0.09531, 0.1046, 1.0, 0.08866, 0.08866, 0.08228, 1.0, 0.1529, 0.147, 0.1301, 1.0, 0.09084, 0.09084, 0.09306, 1.0, 0.06848, 0.06301, 0.0648, 1.0, 0.0865, 0.07819, 0.07421, 1.0, 0.09306, 0.09531, 0.09084, 1.0, 0.05448, 0.05613, 0.05781, 1.0, 0.162, 0.1384, 0.1356, 1.0, 0.06848, 0.07619, 0.06301, 1.0, 0.08866, 0.0865, 0.08866, 1.0, 0.04374, 0.04971, 0.0382, 1.0, 0.08866, 0.09084, 0.09531, 1.0, 0.06848, 0.06301, 0.06301, 1.0, 0.1274, 0.1441, 0.1144, 1.0, 0.147, 0.1195, 0.1195, 1.0, 0.08228, 0.09084, 0.07619, 1.0, 0.04817, 0.05286, 0.04667, 1.0, 0.3278, 0.2918, 0.2961, 1.0, 0.08866, 0.08866, 0.07227, 1.0, 0.07421, 0.0648, 0.07036, 1.0, 0.1384, 0.1119, 0.1022, 1.0, 0.07619, 0.08438, 0.07819, 1.0, 0.06301, 0.06125, 0.06125, 1.0, 0.08022, 0.07819, 0.08022, 1.0, 0.0865, 0.09084, 0.0865, 1.0, 0.06848, 0.06125, 0.0648, 1.0, 0.06301, 0.06301, 0.04971, 1.0, 0.117, 0.1095, 0.107, 1.0, 0.06663, 0.07421, 0.0648, 1.0, 0.08022, 0.07227, 0.07036, 1.0, 0.1119, 0.1329, 0.1046, 1.0, 0.1529, 0.15, 0.159, 1.0, 0.07421, 0.08228, 0.09084, 1.0, 0.1845, 0.1683, 0.1714, 1.0, 0.1095, 0.1046, 0.09759, 1.0, 0.1845, 0.1714, 0.1714, 1.0, 0.1812, 0.1559, 0.1529, 1.0, 0.1195, 0.117, 0.1022, 1.0, 0.08438, 0.08866, 0.07819, 1.0, 0.0356, 0.04092, 0.03955, 1.0, 0.0999, 0.09306, 0.09306, 1.0, 0.05613, 0.05781, 0.04374, 1.0, 0.1356, 0.1195, 0.1221, 1.0, 0.3864, 0.3419, 0.3419, 1.0, 0.08438, 0.0865, 0.07036, 1.0, 0.1248, 0.117, 0.1144, 1.0, 0.1046, 0.1046, 0.1119, 1.0, 0.08866, 0.09084, 0.07819, 1.0, 0.07619, 0.07819, 0.08022, 1.0, 0.1119, 0.107, 0.0999, 1.0, 0.08022, 0.08866, 0.07619, 1.0, 0.0999, 0.09084, 0.0865, 1.0, 0.06848, 0.07619, 0.06663, 1.0, 0.09759, 0.107, 0.1022, 1.0, 0.1441, 0.1356, 0.1301, 1.0, 0.09306, 0.08866, 0.08866, 1.0, 0.09531, 0.09531, 0.09306, 1.0, 0.1384, 0.107, 0.09759, 1.0, 0.147, 0.1248, 0.117, 1.0, 0.1022, 0.09531, 0.08866, 1.0, 0.08438, 0.07819, 0.08022, 1.0, 0.107, 0.0999, 0.09531, 1.0, 0.09531, 0.0999, 0.09759, 1.0, 0.1195, 0.1046, 0.0999, 1.0, 0.0865, 0.08022, 0.07421, 1.0, 0.05127, 0.05781, 0.04667, 1.0, 0.4508, 0.4125, 0.4342, 1.0, 0.1119, 0.0999, 0.107, 1.0, 0.09306, 0.0865, 0.08866, 1.0, 0.1195, 0.107, 0.1046, 1.0, 0.08438, 0.07227, 0.07421, 1.0, 0.1746, 0.15, 0.1441, 1.0, 0.1022, 0.09306, 0.09084, 1.0, 0.4233, 0.3763, 0.3813, 1.0, 0.07227, 0.07819, 0.07036, 1.0, 0.2623, 0.1812, 0.1559, 1.0, 0.07227, 0.07619, 0.06848, 1.0, 0.0331, 0.02956, 0.03434, 1.0, 0.08022, 0.08228, 0.06848, 1.0, 0.1946, 0.1946, 0.1946, 1.0, 0.016, 0.02519, 0.02315, 1.0, 0.07421, 0.06301, 0.06125, 1.0, 0.08228, 0.07227, 0.07421, 1.0, 0.04374, 0.04971, 0.04519, 1.0, 0.04519, 0.04519, 0.04971, 1.0, 0.08228, 0.08866, 0.08438, 1.0, 0.02519, 0.03955, 0.02843, 1.0, 0.04817, 0.04092, 0.04092, 1.0, 0.2346, 0.1812, 0.1714, 1.0, 0.07227, 0.08866, 0.07227, 1.0, 0.1119, 0.1046, 0.0999, 1.0, 0.1981, 0.1559, 0.1441, 1.0, 0.305, 0.2747, 0.2918, 1.0, 0.06125, 0.04817, 0.05127, 1.0, 0.07819, 0.06663, 0.06848, 1.0, 0.1559, 0.1301, 0.1248, 1.0, 0.04231, 0.05448, 0.04971, 1.0, 0.08228, 0.07036, 0.07619, 1.0, 0.1274, 0.1144, 0.1195, 1.0, 0.08228, 0.06848, 0.06848, 1.0, 0.2159, 0.2159, 0.2195, 1.0, 0.0999, 0.08228, 0.07819, 1.0, 0.07421, 0.06663, 0.07227, 1.0, 0.06848, 0.0648, 0.07036, 1.0, 0.1195, 0.1119, 0.117, 1.0, 0.05286, 0.05613, 0.05286, 1.0, 0.0999, 0.09531, 0.09759, 1.0, 0.0865, 0.07619, 0.06848, 1.0, 0.02956, 0.04374, 0.0356, 1.0, 0.09531, 0.1022, 0.08438, 1.0, 0.117, 0.107, 0.1022, 1.0, 0.1274, 0.1144, 0.107, 1.0, 0.1022, 0.09759, 0.09531, 1.0, 0.05781, 0.05613, 0.04971, 1.0, 0.1714, 0.15, 0.1274, 1.0, 0.08022, 0.08228, 0.07227, 1.0, 0.02843, 0.03955, 0.0319, 1.0, 0.05613, 0.05613, 0.05286, 1.0, 0.03689, 0.0319, 0.0331, 1.0, 0.01444, 0.02732, 0.02217, 1.0, 0.08228, 0.07227, 0.06663, 1.0, 0.07619, 0.07036, 0.07036, 1.0, 0.05448, 0.06301, 0.05286, 1.0, 0.0865, 0.08228, 0.08022, 1.0, 0.162, 0.1384, 0.117, 1.0, 0.1746, 0.1529, 0.1274, 1.0, 0.09306, 0.09306, 0.07819, 1.0, 0.0382, 0.03955, 0.0356, 1.0, 0.117, 0.1022, 0.117, 1.0, 0.05127, 0.04231, 0.04231, 1.0, 0.1274, 0.1119, 0.1195, 1.0, 0.2831, 0.2502, 0.2623, 1.0, 0.0331, 0.04374, 0.0356, 1.0, 0.3613, 0.314, 0.3185, 1.0, 0.009134, 0.0185, 0.0185, 1.0, 0.1022, 0.08866, 0.09306, 1.0, 0.02122, 0.03434, 0.02519, 1.0, 0.08228, 0.07619, 0.06663, 1.0, 0.0382, 0.05127, 0.03955, 1.0, 0.04817, 0.04817, 0.04374, 1.0, 0.05951, 0.05448, 0.05613, 1.0, 0.0865, 0.07819, 0.07819, 1.0, 0.09531, 0.08438, 0.08438, 1.0, 0.05613, 0.06125, 0.04817, 1.0, 0.06663, 0.06663, 0.06301, 1.0, 0.1714, 0.15, 0.1221, 1.0, 0.1845, 0.159, 0.1301, 1.0, 0.1046, 0.0865, 0.07421, 1.0, 0.07227, 0.07819, 0.05951, 1.0, 0.01938, 0.0319, 0.02732, 1.0, 0.03434, 0.04092, 0.03689, 1.0, 0.0319, 0.04817, 0.0319, 1.0, 0.0319, 0.03434, 0.0319, 1.0, 0.1022, 0.08438, 0.07619, 1.0, 0.0356, 0.05448, 0.03689, 1.0, 0.1746, 0.1529, 0.1274, 1.0, 0.07421, 0.07227, 0.05951, 1.0, 0.159, 0.1329, 0.117, 1.0, 0.05127, 0.0648, 0.05127, 1.0, 0.07619, 0.07036, 0.06848, 1.0, 0.05951, 0.04519, 0.04519, 1.0, 0.05127, 0.06848, 0.04519, 1.0, 0.0382, 0.04817, 0.0382, 1.0, 0.06125, 0.05781, 0.05286, 1.0, 0.0382, 0.05127, 0.04231, 1.0, 0.1384, 0.1221, 0.1119, 1.0, 0.1274, 0.107, 0.09759, 1.0, 0.1714, 0.1559, 0.1274, 1.0, 0.1356, 0.1221, 0.0999, 1.0, 0.1022, 0.09759, 0.07036, 1.0, 0.05127, 0.0648, 0.04817, 1.0, 0.147, 0.1301, 0.1329, 1.0, 0.08866, 0.07819, 0.08022, 1.0, 0.05448, 0.04971, 0.04374, 1.0, 0.2051, 0.1413, 0.1301, 1.0, 0.07421, 0.06848, 0.06848, 1.0, 0.0356, 0.04817, 0.05286, 1.0, 0.02956, 0.04817, 0.0319, 1.0, 0.05127, 0.04231, 0.04231, 1.0, 0.09531, 0.07819, 0.08022, 1.0, 0.4508, 0.4072, 0.4072, 1.0, 0.0648, 0.06125, 0.05127, 1.0, 0.04971, 0.05613, 0.04817, 1.0, 0.03071, 0.04231, 0.03689, 1.0, 0.07227, 0.0865, 0.07421, 1.0, 0.0999, 0.1022, 0.09531, 1.0, 0.1095, 0.09306, 0.08022, 1.0, 0.1746, 0.1559, 0.1274, 1.0, 0.1559, 0.1329, 0.1195, 1.0, 0.05781, 0.05127, 0.04817, 1.0, 0.05448, 0.05613, 0.05613, 1.0, 0.05127, 0.04971, 0.04817, 1.0, 0.107, 0.09531, 0.09531, 1.0, 0.1301, 0.09759, 0.09531, 1.0, 0.0319, 0.04231, 0.03955, 1.0, 0.05127, 0.06125, 0.04971, 1.0, 0.0382, 0.05448, 0.0356, 1.0, 0.05127, 0.07421, 0.04231, 1.0, 0.09531, 0.07819, 0.07619, 1.0, 0.2384, 0.1779, 0.162, 1.0, 0.1356, 0.117, 0.1046, 1.0, 0.3564, 0.3095, 0.3095, 1.0, 0.08866, 0.08022, 0.07819, 1.0, 0.06663, 0.06301, 0.05951, 1.0, 0.2086, 0.1683, 0.1529, 1.0, 0.1812, 0.147, 0.1384, 1.0, 0.09759, 0.0999, 0.09531, 1.0, 0.159, 0.1384, 0.1274, 1.0, 0.1845, 0.1529, 0.1384, 1.0, 0.08866, 0.07619, 0.08022, 1.0, 0.09306, 0.09084, 0.09084, 1.0, 0.1714, 0.1529, 0.162, 1.0, 0.07227, 0.07619, 0.06848, 1.0, 0.1095, 0.1022, 0.09306, 1.0, 0.1384, 0.1221, 0.09759, 1.0, 0.07619, 0.0648, 0.07227, 1.0, 0.09306, 0.09531, 0.09531, 1.0, 0.1683, 0.147, 0.1329, 1.0, 0.0999, 0.08228, 0.09306, 1.0, 0.147, 0.1384, 0.1248, 1.0, 0.15, 0.1384, 0.1095, 1.0, 0.1095, 0.1119, 0.08228, 1.0, 0.1441, 0.1046, 0.09306, 1.0, 0.1683, 0.1356, 0.1195, 1.0, 0.159, 0.1195, 0.1095, 1.0, 0.1746, 0.1559, 0.1356, 1.0, 0.1274, 0.107, 0.1095, 1.0, 0.1384, 0.1274, 0.1095, 1.0, 0.1912, 0.1651, 0.1329, 1.0, 0.09531, 0.07819, 0.07421, 1.0, 0.1845, 0.159, 0.1356, 1.0, 0.1878, 0.159, 0.1329, 1.0, 0.1413, 0.1221, 0.09306, 1.0, 0.1746, 0.1529, 0.1301, 1.0, 0.0648, 0.0648, 0.0648, 1.0, 0.1274, 0.107, 0.107, 1.0, 0.1384, 0.1274, 0.1022, 1.0, 0.147, 0.1301, 0.1221, 1.0, 0.162, 0.1529, 0.1329, 1.0, 0.05613, 0.05781, 0.05127, 1.0, 0.147, 0.1356, 0.1119, 1.0, 0.1878, 0.1529, 0.1248, 1.0, 0.09084, 0.08438, 0.08866, 1.0, 0.0382, 0.05613, 0.0356, 1.0, 0.0648, 0.06848, 0.05127, 1.0, 0.1714, 0.1529, 0.1221, 1.0, 0.05286, 0.04519, 0.04374, 1.0, 0.04971, 0.04519, 0.04817, 1.0, 0.1441, 0.1221, 0.1046, 1.0, 0.02956, 0.02732, 0.02732, 1.0, 0.1329, 0.0999, 0.09084, 1.0, 0.1356, 0.1119, 0.09531, 1.0, 0.1912, 0.1559, 0.1274, 1.0, 0.1714, 0.159, 0.1248, 1.0, 0.1144, 0.08438, 0.07227, 1.0, 0.04817, 0.05613, 0.0382, 1.0, 0.04374, 0.05448, 0.03689, 1.0, 0.2016, 0.159, 0.1356, 1.0, 0.1248, 0.1119, 0.08228, 1.0, 0.1559, 0.1274, 0.1095, 1.0, 0.09531, 0.09759, 0.06848, 1.0, 0.01938, 0.03071, 0.02029, 1.0, 0.0999, 0.09531, 0.06663, 1.0, 0.1912, 0.1559, 0.1274, 1.0, 0.162, 0.1356, 0.1095, 1.0, 0.1559, 0.1529, 0.1274, 1.0, 0.1714, 0.15, 0.1221, 1.0, 0.2051, 0.1845, 0.159, 1.0, 0.1248, 0.1195, 0.08866, 1.0, 0.15, 0.1384, 0.0999, 1.0, 0.1812, 0.1529, 0.1329, 1.0, 0.1022, 0.107, 0.07421, 1.0, 0.2122, 0.1746, 0.1441, 1.0, 0.02029, 0.03071, 0.01938, 1.0, 0.008568, 0.01298, 0.01298, 1.0, 0.02217, 0.0331, 0.02122, 1.0, 0.01229, 0.01938, 0.0137, 1.0, 0.01521, 0.02217, 0.01764, 1.0, 0.007499, 0.01229, 0.01033, 1.0, 0.1356, 0.1329, 0.09531, 1.0, 0.162, 0.1413, 0.1144, 1.0, 0.1384, 0.1248, 0.09531, 1.0, 0.1384, 0.1356, 0.1022, 1.0, 0.2051, 0.1683, 0.147, 1.0, 0.1529, 0.1274, 0.0999, 1.0, 0.2086, 0.1912, 0.162, 1.0, 0.1384, 0.1274, 0.09759, 1.0, 0.1559, 0.1329, 0.1095, 1.0, 0.02315, 0.02624, 0.02732, 1.0, 0.01161, 0.01298, 0.016, 1.0, 0.1441, 0.1221, 0.09531, 1.0, 0.1878, 0.1559, 0.1441, 1.0, 0.07421, 0.07421, 0.05613, 1.0, 0.04231, 0.03689, 0.04092, 1.0, 0.04817, 0.07036, 0.03434, 1.0, 0.162, 0.117, 0.09531, 1.0, 0.1714, 0.1413, 0.1144, 1.0, 0.1878, 0.1529, 0.1274, 1.0, 0.1195, 0.1095, 0.08022, 1.0, 0.1812, 0.1559, 0.1248, 1.0, 0.1746, 0.15, 0.1301, 1.0, 0.1746, 0.15, 0.1221, 1.0, 0.147, 0.1356, 0.1095, 1.0, 0.1746, 0.1529, 0.117, 1.0, 0.2664, 0.2423, 0.2232, 1.0, 0.1384, 0.1329, 0.1095, 1.0, 0.1683, 0.1559, 0.1221, 1.0, 0.1845, 0.159, 0.1384, 1.0, 0.1651, 0.1301, 0.1119, 1.0, 0.1714, 0.15, 0.1248, 1.0, 0.1274, 0.1248, 0.09531, 1.0, 0.2307, 0.1779, 0.1441, 1.0, 0.1812, 0.1651, 0.1356, 1.0, 0.01298, 0.02315, 0.01681, 1.0, 0.05781, 0.07227, 0.04519, 1.0, 0.1144, 0.1022, 0.1095, 1.0, 0.03071, 0.03955, 0.02519, 1.0, 0.1946, 0.1559, 0.1301, 1.0, 0.15, 0.1356, 0.1095, 1.0, 0.162, 0.1356, 0.0999, 1.0, 0.1441, 0.1356, 0.0999, 1.0, 0.2195, 0.2016, 0.1812, 1.0, 0.2582, 0.2016, 0.1812, 1.0, 0.1714, 0.1441, 0.1144, 1.0, 0.04971, 0.04817, 0.04667, 1.0, 0.02029, 0.02315, 0.01938, 1.0, 0.1221, 0.1195, 0.08228, 1.0, 0.05613, 0.05448, 0.05613, 1.0, 0.04231, 0.07819, 0.0999, 1.0, 0.04667, 0.08438, 0.0999, 1.0, 0.04231, 0.07819, 0.09531, 1.0, 0.04374, 0.07619, 0.09759, 1.0, 0.1981, 0.1746, 0.159, 1.0, 0.1301, 0.1248, 0.1301, 1.0, 0.09306, 0.09084, 0.09531, 1.0, 0.1812, 0.1559, 0.1329, 1.0, 0.1195, 0.09531, 0.09531, 1.0, 0.159, 0.1441, 0.1248, 1.0, 0.06848, 0.0648, 0.06663, 1.0, 0.1413, 0.1356, 0.1441, 1.0, 0.2086, 0.1812, 0.1714, 1.0, 0.3467, 0.314, 0.3185, 1.0, 0.08438, 0.08866, 0.08438, 1.0, 0.07227, 0.06848, 0.07036, 1.0, 0.1046, 0.1046, 0.0865, 1.0, 0.162, 0.1413, 0.1329, 1.0, 0.117, 0.1022, 0.1022, 1.0, 0.06301, 0.05951, 0.06125, 1.0, 0.117, 0.09759, 0.09084, 1.0, 0.1144, 0.0999, 0.0999, 1.0, 0.1529, 0.1413, 0.147, 1.0, 0.1812, 0.1714, 0.1714, 1.0, 0.1046, 0.0865, 0.08866, 1.0, 0.1878, 0.1714, 0.1714, 1.0, 0.1248, 0.1119, 0.107, 1.0, 0.1329, 0.1221, 0.1274, 1.0, 0.04817, 0.07619, 0.09306, 1.0, 0.05781, 0.08438, 0.1046, 1.0, 0.2086, 0.1714, 0.1559, 1.0, 0.04971, 0.04971, 0.05613, 1.0, 0.1119, 0.1095, 0.1144, 1.0, 0.162, 0.159, 0.1651, 1.0, 0.05286, 0.09306, 0.117, 1.0, 0.107, 0.1248, 0.147, 1.0, 0.07227, 0.07036, 0.07421, 1.0, 0.1046, 0.1248, 0.1529, 1.0, 0.1912, 0.162, 0.1329, 1.0, 0.09531, 0.09759, 0.08438, 1.0, 0.2918, 0.2961, 0.3419, 1.0, 0.1878, 0.1746, 0.1779, 1.0, 0.1413, 0.1441, 0.1441, 1.0, 0.1195, 0.1095, 0.09306, 1.0, 0.0999, 0.0999, 0.09759, 1.0, 0.05951, 0.07036, 0.07819, 1.0, 0.107, 0.0999, 0.09759, 1.0, 0.2086, 0.1845, 0.1812, 1.0, 0.07421, 0.1046, 0.1274, 1.0, 0.2159, 0.2122, 0.2086, 1.0, 0.1559, 0.1441, 0.147, 1.0, 0.1221, 0.1119, 0.1144, 1.0, 0.159, 0.1441, 0.1413, 1.0, 0.08866, 0.0999, 0.08022, 1.0, 0.07036, 0.07421, 0.06848, 1.0, 0.08228, 0.07421, 0.07036, 1.0, 0.09084, 0.1329, 0.1529, 1.0, 0.09084, 0.09759, 0.1022, 1.0, 0.04667, 0.09084, 0.107, 1.0, 0.1248, 0.1384, 0.162, 1.0, 0.1683, 0.1529, 0.1529, 1.0, 0.07227, 0.08438, 0.1022, 1.0, 0.08438, 0.0865, 0.0999, 1.0, 0.03955, 0.04971, 0.05951, 1.0, 0.07619, 0.1022, 0.117, 1.0, 0.2502, 0.2016, 0.1651, 1.0, 0.1144, 0.1046, 0.1144, 1.0, 0.06848, 0.06125, 0.05951, 1.0, 0.09084, 0.09306, 0.08438, 1.0, 0.0331, 0.0382, 0.04374, 1.0, 0.2122, 0.2664, 0.305, 1.0, 0.1746, 0.1441, 0.1248, 1.0, 0.08866, 0.0865, 0.09306, 1.0, 0.162, 0.1529, 0.1559, 1.0, 0.4969, 0.5395, 0.5972, 1.0, 0.1046, 0.08866, 0.08866, 1.0, 0.0648, 0.0648, 0.05613, 1.0, 0.1119, 0.09759, 0.1022, 1.0, 0.0865, 0.08228, 0.08438, 1.0, 0.06848, 0.07036, 0.0648, 1.0, 0.0865, 0.08022, 0.08228, 1.0, 0.1195, 0.107, 0.1119, 1.0, 0.02732, 0.03955, 0.0319, 1.0, 0.1221, 0.1095, 0.107, 1.0, 0.0648, 0.07227, 0.06125, 1.0, 0.1221, 0.09531, 0.09759, 1.0, 0.05613, 0.05951, 0.05448, 1.0, 0.0648, 0.06301, 0.0648, 1.0, 0.09306, 0.09306, 0.09531, 1.0, 0.04817, 0.04231, 0.0382, 1.0, 0.1274, 0.1046, 0.0865, 1.0, 0.1022, 0.09306, 0.09306, 1.0, 0.2346, 0.1878, 0.1714, 1.0, 0.2705, 0.2705, 0.2789, 1.0, 0.05781, 0.06301, 0.05448, 1.0, 0.05613, 0.05448, 0.05448, 1.0, 0.09084, 0.08866, 0.09084, 1.0, 0.07421, 0.07619, 0.07421, 1.0, 0.08022, 0.07227, 0.07819, 1.0, 0.08228, 0.08022, 0.08022, 1.0, 0.04971, 0.04667, 0.04817, 1.0, 0.05613, 0.06301, 0.05613, 1.0, 0.2664, 0.2423, 0.2502, 1.0, 0.07819, 0.07227, 0.08022, 1.0, 0.3095, 0.2747, 0.2918, 1.0, 0.04667, 0.04971, 0.04519, 1.0, 0.147, 0.1413, 0.1195, 1.0, 0.08866, 0.06663, 0.06663, 1.0, 0.1356, 0.1274, 0.1095, 1.0, 0.1095, 0.1046, 0.1046, 1.0, 0.0865, 0.0865, 0.08228, 1.0, 0.04519, 0.05781, 0.04231, 1.0, 0.05613, 0.0648, 0.05286, 1.0, 0.05448, 0.05448, 0.05127, 1.0, 0.1095, 0.07819, 0.07819, 1.0])
me_test2.materials.append(mat_material_001)
me_test2.update()
me_plane_001 = bpy.data.meshes.new('Plane.001')
me_plane_001.from_pydata([(-1.0, -1.0, 0.0), (1.0, -1.0, 0.0), (-1.0, 1.0, 0.0), (1.0, 1.0, 0.0)], [], [(0, 1, 3, 2)])
_uv = me_plane_001.uv_layers.new(name='UVMap')
_uv.uv.foreach_set('vector', [0.0, 0.0, 1.0, 0.0, 1.0, 1.0, 0.0, 1.0])
me_plane_001.update()
me_plane_004 = bpy.data.meshes.new('Plane.004')
me_plane_004.from_pydata([(-1.0, -1.0, 0.0), (1.0, -1.0, 0.0), (-1.0, 1.0, 0.0), (1.0, 1.0, 0.0)], [], [(0, 1, 3, 2)])
_uv = me_plane_004.uv_layers.new(name='UVMap')
_uv.uv.foreach_set('vector', [0.0, 0.0, 1.0, 0.0, 1.0, 1.0, 0.0, 1.0])
me_plane_004.materials.append(mat_material_002)
me_plane_004.update()
me_plane_002 = bpy.data.meshes.new('Plane.002')
me_plane_002.from_pydata([(-1.0, -1.0, 0.0), (1.0, -1.0, 0.0), (-1.0, 1.0, 0.0), (1.0, 1.0, 0.0)], [], [(0, 1, 3, 2)])
_uv = me_plane_002.uv_layers.new(name='UVMap')
_uv.uv.foreach_set('vector', [0.0, 0.0, 1.0, 0.0, 1.0, 1.0, 0.0, 1.0])
me_plane_002.materials.append(mat_material_002)
me_plane_002.update()
me_plane_003 = bpy.data.meshes.new('Plane.003')
me_plane_003.from_pydata([(-1.0, -1.0, 0.0), (1.0, -1.0, 0.0), (-1.0, 1.0, 0.0), (1.0, 1.0, 0.0)], [], [(0, 1, 3, 2)])
_uv = me_plane_003.uv_layers.new(name='UVMap')
_uv.uv.foreach_set('vector', [0.0, 0.0, 1.0, 0.0, 1.0, 1.0, 0.0, 1.0])
me_plane_003.materials.append(mat_material_002)
me_plane_003.update()
me_plane = bpy.data.meshes.new('Plane')
me_plane.from_pydata([(-1.0, -1.0, 0.0), (1.0, -1.0, 0.0), (-1.0, 1.0, 0.0), (1.0, 1.0, 0.0)], [], [(0, 1, 3, 2)])
_uv = me_plane.uv_layers.new(name='UVMap')
_uv.uv.foreach_set('vector', [0.0, 0.0, 1.0, 0.0, 1.0, 1.0, 0.0, 1.0])
me_plane.materials.append(mat_material_002)
me_plane.update()

# ---- objects
ob_test2 = bpy.data.objects.new('test2', me_test2)
ob_ground = bpy.data.objects.new('Ground', me_plane_001)
ob_learned = bpy.data.objects.new('Learned', me_plane_004)
ob_linear = bpy.data.objects.new('Linear', me_plane_002)
ob_nearest = bpy.data.objects.new('Nearest', me_plane_003)
ob_groundtruth = bpy.data.objects.new('GroundTruth', me_plane)
ob_camera = bpy.data.objects.new('Camera', cam_camera)

# ---- transforms, parenting, visibility, modifiers, constraints
ob_test2.location = (-2.672, -0.08557, 0.4407)
ob_test2.scale = (0.007182, 0.007182, 0.007182)
_m = ob_test2.modifiers.new('GeometryNodes', 'NODES')
_m.node_group = ng_geometry_nodes
ob_ground.location = (0.0, 0.0, 0.0)
ob_ground.scale = (12.84, 38.03, 38.03)
ob_learned.location = (-0.2008, 0.3432, 2.137)
ob_learned.scale = (1.384, 1.384, 1.384)
ob_learned.hide_render = True
_m = ob_learned.modifiers.new('Subdivision', 'SUBSURF')
_m.subdivision_type = 'SIMPLE'
_m.levels = 6
_m.render_levels = 6
_m = ob_learned.modifiers.new('Displace', 'DISPLACE')
_m.strength = 1.7
_m.texture_coords = 'UV'
ob_linear.location = (1.728, 5.44, 2.137)
ob_linear.scale = (1.384, 1.384, 1.384)
ob_linear.hide_render = True
_m = ob_linear.modifiers.new('Subdivision', 'SUBSURF')
_m.subdivision_type = 'SIMPLE'
_m.levels = 6
_m.render_levels = 6
_m.show_only_control_edges = False
_m = ob_linear.modifiers.new('Displace', 'DISPLACE')
_m.strength = 1.7
_m.texture_coords = 'UV'
ob_nearest.location = (-1.59, 5.44, 2.137)
ob_nearest.scale = (1.384, 1.384, 1.384)
ob_nearest.hide_render = True
_m = ob_nearest.modifiers.new('Subdivision', 'SUBSURF')
_m.subdivision_type = 'SIMPLE'
_m.levels = 6
_m.render_levels = 6
_m = ob_nearest.modifiers.new('Displace', 'DISPLACE')
_m.strength = 1.7
_m.texture_coords = 'UV'
ob_groundtruth.location = (-0.2008, -5.142, 2.137)
ob_groundtruth.scale = (1.384, 1.384, 1.384)
ob_groundtruth.hide_render = True
_m = ob_groundtruth.modifiers.new('Subdivision', 'SUBSURF')
_m.subdivision_type = 'SIMPLE'
_m.levels = 6
_m.render_levels = 6
_m = ob_groundtruth.modifiers.new('Displace', 'DISPLACE')
_m.strength = 1.7
_m.texture_coords = 'UV'
ob_camera.location = (-19.54, -12.29, 24.73)
ob_camera.rotation_euler = (0.8993, -6.57e-07, 5.169)
ob_camera.scale = (1.0, 1.0, 1.0)
ob_camera.lock_rotations_4d = False
ob_camera.empty_display_type = 'ARROWS'
ob_camera.color = (0.0, 0.0, 0.0, 0.0)
ob_camera.display_type = 'WIRE'
ob_camera.lineart.crease_threshold = 0.0

# ---- collection membership
scene.collection.objects.link(ob_test2)
col_collection_1.objects.link(ob_ground)
col_collection_1.objects.link(ob_learned)
col_collection_1.objects.link(ob_linear)
col_collection_1.objects.link(ob_nearest)
col_collection_1.objects.link(ob_groundtruth)
col_environment.objects.link(ob_camera)

# ---- scene / render settings (as saved in the file)
scene.camera = ob_camera
scene.frame_start = 1; scene.frame_end = 250; scene.frame_set(54)
scene.render.engine = 'CYCLES'
bpy.context.view_layer.update()

# ---- added for rendering (the .blend has no usable light): sun
light_auto_sun = bpy.data.lights.new('AutoSun', 'SUN')
light_auto_sun.energy = 3.0
light_auto_sun.angle = 0.0523599
ob_auto_sun = bpy.data.objects.new('AutoSun', light_auto_sun)
scene.collection.objects.link(ob_auto_sun)
ob_auto_sun.rotation_euler = (0.872665, 0.174533, 0.523599)
bpy.context.view_layer.update()
